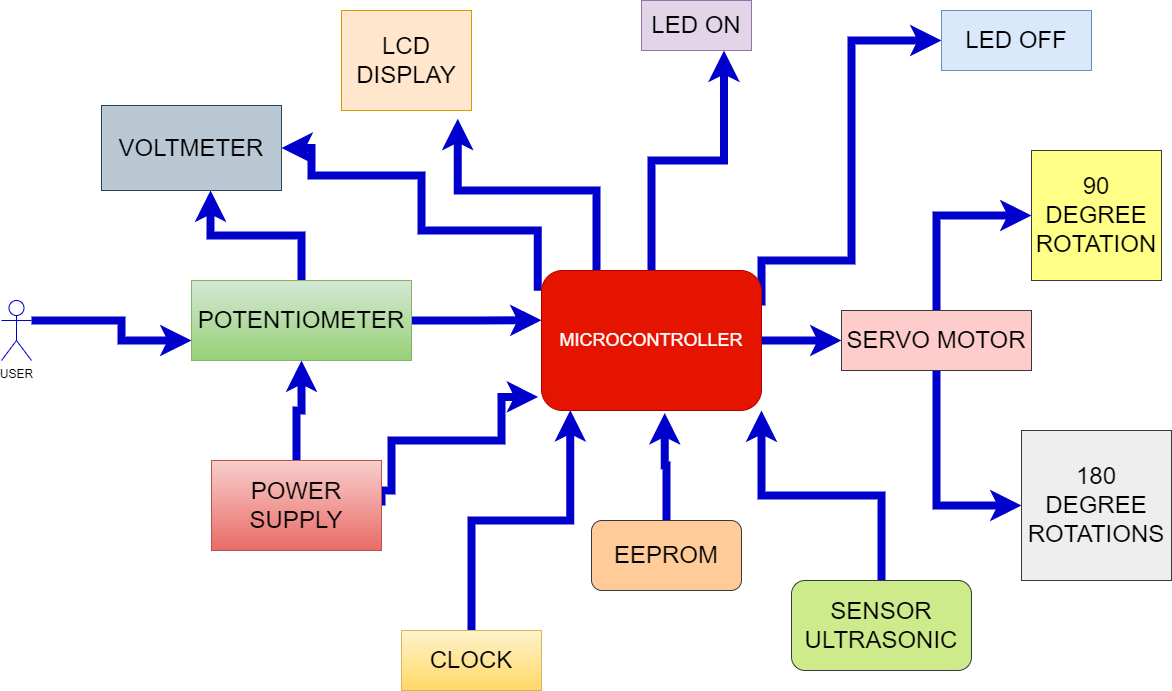

The diagram above was exported from draw.io. Its source (the exported page's mxGraphModel, read from the mxfile embedded in the PNG):
<mxGraphModel dx="3587" dy="1053" grid="1" gridSize="10" guides="1" tooltips="1" connect="1" arrows="1" fold="1" page="1" pageScale="1" pageWidth="850" pageHeight="1100" math="0" shadow="0">
  <root>
    <mxCell id="0" />
    <mxCell id="1" parent="0" />
    <mxCell id="EovdiwGMzdW972s6Fqq3-22" style="edgeStyle=orthogonalEdgeStyle;rounded=0;orthogonalLoop=1;jettySize=auto;html=1;exitX=0.5;exitY=0;exitDx=0;exitDy=0;strokeColor=#0000CC;strokeWidth=8;entryX=0.606;entryY=0.999;entryDx=0;entryDy=0;entryPerimeter=0;" edge="1" parent="1" source="EovdiwGMzdW972s6Fqq3-1" target="EovdiwGMzdW972s6Fqq3-3">
      <mxGeometry relative="1" as="geometry">
        <mxPoint x="-650" y="300" as="targetPoint" />
      </mxGeometry>
    </mxCell>
    <mxCell id="EovdiwGMzdW972s6Fqq3-43" style="edgeStyle=orthogonalEdgeStyle;rounded=0;orthogonalLoop=1;jettySize=auto;html=1;exitX=1;exitY=0.5;exitDx=0;exitDy=0;entryX=0;entryY=0.355;entryDx=0;entryDy=0;entryPerimeter=0;fontSize=24;strokeColor=#0000CC;strokeWidth=8;" edge="1" parent="1" source="EovdiwGMzdW972s6Fqq3-1" target="EovdiwGMzdW972s6Fqq3-5">
      <mxGeometry relative="1" as="geometry" />
    </mxCell>
    <mxCell id="EovdiwGMzdW972s6Fqq3-1" value="&lt;font style=&quot;font-size: 24px&quot;&gt;POTENTIOMETER&lt;/font&gt;" style="rounded=0;whiteSpace=wrap;html=1;fillColor=#d5e8d4;gradientColor=#97d077;strokeColor=#82b366;" vertex="1" parent="1">
      <mxGeometry x="-790" y="360" width="220" height="80" as="geometry" />
    </mxCell>
    <mxCell id="EovdiwGMzdW972s6Fqq3-21" style="edgeStyle=orthogonalEdgeStyle;rounded=0;orthogonalLoop=1;jettySize=auto;html=1;strokeColor=#0000CC;strokeWidth=8;exitX=1;exitY=0.3333333333333333;exitDx=0;exitDy=0;exitPerimeter=0;" edge="1" parent="1" source="EovdiwGMzdW972s6Fqq3-2" target="EovdiwGMzdW972s6Fqq3-1">
      <mxGeometry relative="1" as="geometry">
        <mxPoint x="-860" y="380" as="sourcePoint" />
        <Array as="points">
          <mxPoint x="-860" y="400" />
          <mxPoint x="-860" y="420" />
        </Array>
      </mxGeometry>
    </mxCell>
    <mxCell id="EovdiwGMzdW972s6Fqq3-2" value="USER" style="shape=umlActor;verticalLabelPosition=bottom;verticalAlign=top;html=1;outlineConnect=0;strokeColor=#0000CC;" vertex="1" parent="1">
      <mxGeometry x="-980" y="380" width="30" height="60" as="geometry" />
    </mxCell>
    <mxCell id="EovdiwGMzdW972s6Fqq3-3" value="&lt;font style=&quot;font-size: 24px&quot;&gt;VOLTMETER&lt;/font&gt;" style="rounded=0;whiteSpace=wrap;html=1;fillColor=#bac8d3;strokeColor=#23445d;" vertex="1" parent="1">
      <mxGeometry x="-880" y="185" width="180" height="85" as="geometry" />
    </mxCell>
    <mxCell id="EovdiwGMzdW972s6Fqq3-34" style="edgeStyle=orthogonalEdgeStyle;rounded=0;orthogonalLoop=1;jettySize=auto;html=1;exitX=1;exitY=0.5;exitDx=0;exitDy=0;entryX=-0.015;entryY=0.903;entryDx=0;entryDy=0;entryPerimeter=0;strokeColor=#0000CC;strokeWidth=8;" edge="1" parent="1" source="EovdiwGMzdW972s6Fqq3-4" target="EovdiwGMzdW972s6Fqq3-5">
      <mxGeometry relative="1" as="geometry">
        <Array as="points">
          <mxPoint x="-600" y="570" />
          <mxPoint x="-590" y="570" />
          <mxPoint x="-590" y="520" />
          <mxPoint x="-480" y="520" />
          <mxPoint x="-480" y="476" />
        </Array>
      </mxGeometry>
    </mxCell>
    <mxCell id="EovdiwGMzdW972s6Fqq3-35" style="edgeStyle=orthogonalEdgeStyle;rounded=0;orthogonalLoop=1;jettySize=auto;html=1;exitX=0.5;exitY=0;exitDx=0;exitDy=0;entryX=0.5;entryY=1;entryDx=0;entryDy=0;strokeColor=#0000CC;strokeWidth=8;" edge="1" parent="1" source="EovdiwGMzdW972s6Fqq3-4" target="EovdiwGMzdW972s6Fqq3-1">
      <mxGeometry relative="1" as="geometry" />
    </mxCell>
    <mxCell id="EovdiwGMzdW972s6Fqq3-4" value="&lt;font style=&quot;font-size: 24px&quot;&gt;POWER SUPPLY&lt;/font&gt;" style="rounded=0;whiteSpace=wrap;html=1;fillColor=#f8cecc;gradientColor=#ea6b66;strokeColor=#b85450;" vertex="1" parent="1">
      <mxGeometry x="-770" y="540" width="170" height="90" as="geometry" />
    </mxCell>
    <mxCell id="EovdiwGMzdW972s6Fqq3-23" style="edgeStyle=orthogonalEdgeStyle;rounded=0;orthogonalLoop=1;jettySize=auto;html=1;exitX=-0.017;exitY=0.145;exitDx=0;exitDy=0;entryX=1;entryY=0.5;entryDx=0;entryDy=0;strokeColor=#0000CC;strokeWidth=8;exitPerimeter=0;" edge="1" parent="1" source="EovdiwGMzdW972s6Fqq3-5" target="EovdiwGMzdW972s6Fqq3-3">
      <mxGeometry relative="1" as="geometry">
        <Array as="points">
          <mxPoint x="-444" y="310" />
          <mxPoint x="-560" y="310" />
          <mxPoint x="-560" y="255" />
          <mxPoint x="-670" y="255" />
          <mxPoint x="-670" y="228" />
        </Array>
      </mxGeometry>
    </mxCell>
    <mxCell id="EovdiwGMzdW972s6Fqq3-24" style="edgeStyle=orthogonalEdgeStyle;rounded=0;orthogonalLoop=1;jettySize=auto;html=1;exitX=0.5;exitY=0;exitDx=0;exitDy=0;entryX=0.75;entryY=1;entryDx=0;entryDy=0;strokeColor=#0000CC;strokeWidth=8;" edge="1" parent="1" source="EovdiwGMzdW972s6Fqq3-5" target="EovdiwGMzdW972s6Fqq3-12">
      <mxGeometry relative="1" as="geometry" />
    </mxCell>
    <mxCell id="EovdiwGMzdW972s6Fqq3-27" style="edgeStyle=orthogonalEdgeStyle;rounded=0;orthogonalLoop=1;jettySize=auto;html=1;exitX=1;exitY=0.5;exitDx=0;exitDy=0;entryX=0;entryY=0.5;entryDx=0;entryDy=0;strokeColor=#0000CC;strokeWidth=8;" edge="1" parent="1" source="EovdiwGMzdW972s6Fqq3-5" target="EovdiwGMzdW972s6Fqq3-9">
      <mxGeometry relative="1" as="geometry" />
    </mxCell>
    <mxCell id="EovdiwGMzdW972s6Fqq3-36" style="edgeStyle=orthogonalEdgeStyle;rounded=0;orthogonalLoop=1;jettySize=auto;html=1;exitX=0.25;exitY=0;exitDx=0;exitDy=0;entryX=0.894;entryY=1.082;entryDx=0;entryDy=0;entryPerimeter=0;strokeColor=#0000CC;strokeWidth=8;" edge="1" parent="1" source="EovdiwGMzdW972s6Fqq3-5" target="EovdiwGMzdW972s6Fqq3-15">
      <mxGeometry relative="1" as="geometry">
        <Array as="points">
          <mxPoint x="-385" y="270" />
          <mxPoint x="-524" y="270" />
        </Array>
      </mxGeometry>
    </mxCell>
    <mxCell id="EovdiwGMzdW972s6Fqq3-42" style="edgeStyle=orthogonalEdgeStyle;rounded=0;orthogonalLoop=1;jettySize=auto;html=1;exitX=1;exitY=0.25;exitDx=0;exitDy=0;entryX=0;entryY=0.5;entryDx=0;entryDy=0;fontSize=24;strokeColor=#0000CC;strokeWidth=8;" edge="1" parent="1" source="EovdiwGMzdW972s6Fqq3-5" target="EovdiwGMzdW972s6Fqq3-13">
      <mxGeometry relative="1" as="geometry">
        <Array as="points">
          <mxPoint x="-220" y="340" />
          <mxPoint x="-130" y="340" />
          <mxPoint x="-130" y="120" />
        </Array>
      </mxGeometry>
    </mxCell>
    <mxCell id="EovdiwGMzdW972s6Fqq3-5" value="&lt;font style=&quot;font-size: 18px&quot;&gt;MICROCONTROLLER&lt;/font&gt;" style="rounded=1;whiteSpace=wrap;html=1;fillColor=#e51400;fontColor=#ffffff;strokeColor=#B20000;" vertex="1" parent="1">
      <mxGeometry x="-440" y="350" width="220" height="140" as="geometry" />
    </mxCell>
    <mxCell id="EovdiwGMzdW972s6Fqq3-33" style="edgeStyle=orthogonalEdgeStyle;rounded=0;orthogonalLoop=1;jettySize=auto;html=1;exitX=0.5;exitY=0;exitDx=0;exitDy=0;entryX=0.131;entryY=0.997;entryDx=0;entryDy=0;entryPerimeter=0;strokeColor=#0000CC;strokeWidth=8;" edge="1" parent="1" source="EovdiwGMzdW972s6Fqq3-6" target="EovdiwGMzdW972s6Fqq3-5">
      <mxGeometry relative="1" as="geometry" />
    </mxCell>
    <mxCell id="EovdiwGMzdW972s6Fqq3-6" value="&lt;font style=&quot;font-size: 24px&quot;&gt;CLOCK&lt;/font&gt;" style="rounded=0;whiteSpace=wrap;html=1;fillColor=#fff2cc;gradientColor=#ffd966;strokeColor=#d6b656;" vertex="1" parent="1">
      <mxGeometry x="-580" y="710" width="140" height="60" as="geometry" />
    </mxCell>
    <mxCell id="EovdiwGMzdW972s6Fqq3-32" style="edgeStyle=orthogonalEdgeStyle;rounded=0;orthogonalLoop=1;jettySize=auto;html=1;exitX=0.5;exitY=0;exitDx=0;exitDy=0;entryX=0.56;entryY=1.018;entryDx=0;entryDy=0;entryPerimeter=0;strokeColor=#0000CC;strokeWidth=8;" edge="1" parent="1" source="EovdiwGMzdW972s6Fqq3-7" target="EovdiwGMzdW972s6Fqq3-5">
      <mxGeometry relative="1" as="geometry" />
    </mxCell>
    <mxCell id="EovdiwGMzdW972s6Fqq3-7" value="&lt;font style=&quot;font-size: 24px&quot;&gt;EEPROM&lt;/font&gt;" style="rounded=1;whiteSpace=wrap;html=1;fillColor=#ffcc99;strokeColor=#36393d;" vertex="1" parent="1">
      <mxGeometry x="-390" y="600" width="150" height="70" as="geometry" />
    </mxCell>
    <mxCell id="EovdiwGMzdW972s6Fqq3-31" style="edgeStyle=orthogonalEdgeStyle;rounded=0;orthogonalLoop=1;jettySize=auto;html=1;exitX=0.5;exitY=0;exitDx=0;exitDy=0;entryX=1;entryY=1;entryDx=0;entryDy=0;strokeColor=#0000CC;strokeWidth=8;" edge="1" parent="1" source="EovdiwGMzdW972s6Fqq3-8" target="EovdiwGMzdW972s6Fqq3-5">
      <mxGeometry relative="1" as="geometry" />
    </mxCell>
    <mxCell id="EovdiwGMzdW972s6Fqq3-8" value="&lt;font style=&quot;font-size: 24px&quot;&gt;SENSOR ULTRASONIC&lt;/font&gt;" style="rounded=1;whiteSpace=wrap;html=1;fillColor=#cdeb8b;strokeColor=#36393d;" vertex="1" parent="1">
      <mxGeometry x="-190" y="660" width="180" height="90" as="geometry" />
    </mxCell>
    <mxCell id="EovdiwGMzdW972s6Fqq3-28" style="edgeStyle=orthogonalEdgeStyle;rounded=0;orthogonalLoop=1;jettySize=auto;html=1;exitX=0.5;exitY=0;exitDx=0;exitDy=0;entryX=0;entryY=0.5;entryDx=0;entryDy=0;strokeColor=#0000CC;strokeWidth=8;" edge="1" parent="1" source="EovdiwGMzdW972s6Fqq3-9" target="EovdiwGMzdW972s6Fqq3-10">
      <mxGeometry relative="1" as="geometry" />
    </mxCell>
    <mxCell id="EovdiwGMzdW972s6Fqq3-29" style="edgeStyle=orthogonalEdgeStyle;rounded=0;orthogonalLoop=1;jettySize=auto;html=1;exitX=0.5;exitY=1;exitDx=0;exitDy=0;entryX=0;entryY=0.5;entryDx=0;entryDy=0;strokeColor=#0000CC;strokeWidth=8;" edge="1" parent="1" source="EovdiwGMzdW972s6Fqq3-9" target="EovdiwGMzdW972s6Fqq3-11">
      <mxGeometry relative="1" as="geometry" />
    </mxCell>
    <mxCell id="EovdiwGMzdW972s6Fqq3-9" value="&lt;font style=&quot;font-size: 24px&quot;&gt;SERVO MOTOR&lt;/font&gt;" style="rounded=0;whiteSpace=wrap;html=1;fillColor=#ffcccc;strokeColor=#36393d;" vertex="1" parent="1">
      <mxGeometry x="-140" y="390" width="190" height="60" as="geometry" />
    </mxCell>
    <mxCell id="EovdiwGMzdW972s6Fqq3-10" value="&lt;font style=&quot;font-size: 24px&quot;&gt;90 DEGREE ROTATION&lt;/font&gt;" style="whiteSpace=wrap;html=1;aspect=fixed;fillColor=#ffff88;strokeColor=#36393d;" vertex="1" parent="1">
      <mxGeometry x="50" y="230" width="130" height="130" as="geometry" />
    </mxCell>
    <mxCell id="EovdiwGMzdW972s6Fqq3-11" value="&lt;font style=&quot;font-size: 24px&quot;&gt;180 DEGREE ROTATIONS&lt;/font&gt;" style="whiteSpace=wrap;html=1;aspect=fixed;fillColor=#eeeeee;strokeColor=#36393d;" vertex="1" parent="1">
      <mxGeometry x="40" y="510" width="150" height="150" as="geometry" />
    </mxCell>
    <mxCell id="EovdiwGMzdW972s6Fqq3-12" value="&lt;font style=&quot;font-size: 24px&quot;&gt;LED ON&lt;/font&gt;" style="rounded=0;whiteSpace=wrap;html=1;fillColor=#e1d5e7;strokeColor=#9673a6;" vertex="1" parent="1">
      <mxGeometry x="-340" y="80" width="110" height="50" as="geometry" />
    </mxCell>
    <mxCell id="EovdiwGMzdW972s6Fqq3-13" value="&lt;font style=&quot;font-size: 24px&quot;&gt;LED OFF&lt;/font&gt;" style="rounded=0;whiteSpace=wrap;html=1;fillColor=#dae8fc;strokeColor=#6c8ebf;" vertex="1" parent="1">
      <mxGeometry x="-40" y="90" width="150" height="60" as="geometry" />
    </mxCell>
    <mxCell id="EovdiwGMzdW972s6Fqq3-15" value="&lt;font style=&quot;font-size: 24px&quot;&gt;LCD DISPLAY&lt;/font&gt;" style="rounded=0;whiteSpace=wrap;html=1;fillColor=#ffe6cc;strokeColor=#d79b00;" vertex="1" parent="1">
      <mxGeometry x="-640" y="90" width="130" height="100" as="geometry" />
    </mxCell>
  </root>
</mxGraphModel>